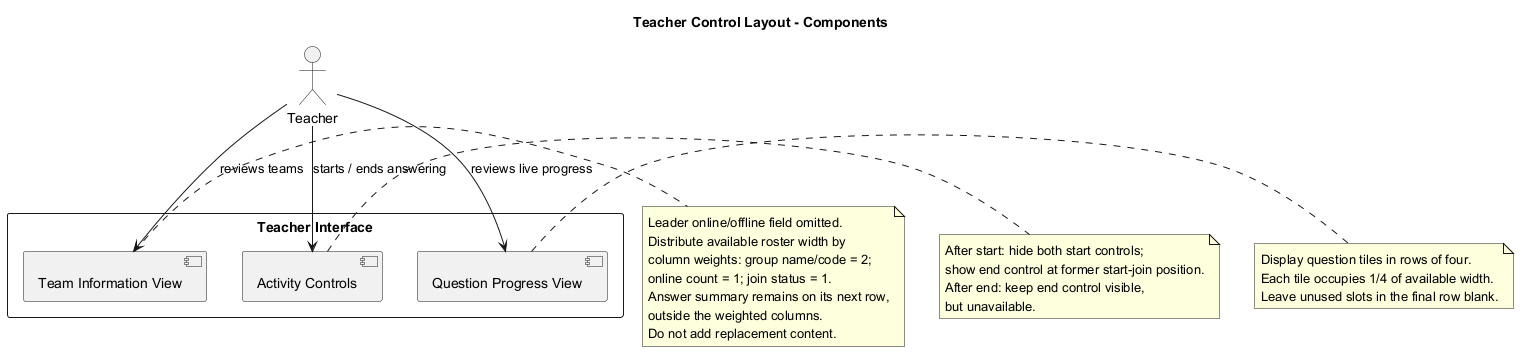

The diagram above was rendered by PlantUML. Its source (embedded in the PNG):
@startuml
title Teacher Control Layout - Components
actor Teacher
rectangle "Teacher Interface" {
  component "Team Information View" as TeamView
  component "Activity Controls" as Controls
  component "Question Progress View" as Progress
}
Teacher --> TeamView : reviews teams
Teacher --> Controls : starts / ends answering
Teacher --> Progress : reviews live progress
note right of TeamView
Leader online/offline field omitted.
Distribute available roster width by
column weights: group name/code = 2;
online count = 1; join status = 1.
Answer summary remains on its next row,
outside the weighted columns.
Do not add replacement content.
end note
note right of Controls
After start: hide both start controls;
show end control at former start-join position.
After end: keep end control visible,
but unavailable.
end note
note right of Progress
Display question tiles in rows of four.
Each tile occupies 1/4 of available width.
Leave unused slots in the final row blank.
end note
@enduml